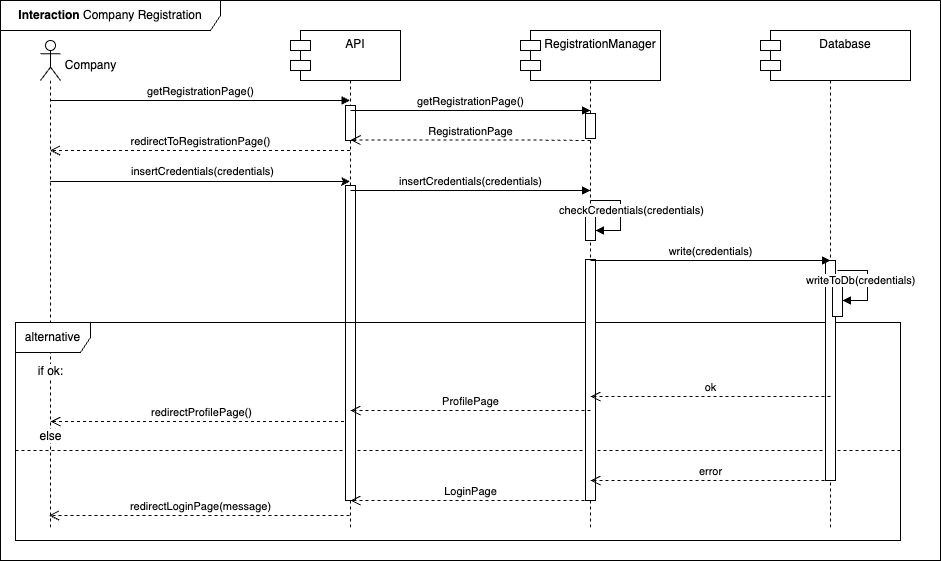

The diagram above was exported from draw.io. Its source (the exported page's mxGraphModel, read from the mxfile embedded in the PNG):
<mxGraphModel dx="1026" dy="691" grid="1" gridSize="10" guides="1" tooltips="1" connect="1" arrows="1" fold="1" page="1" pageScale="1" pageWidth="850" pageHeight="1100" math="0" shadow="0">
  <root>
    <mxCell id="0" />
    <mxCell id="1" parent="0" />
    <mxCell id="1ZKG4CmkqfWAM7Gi57S6-19" value="redirectProfilePage()" style="html=1;verticalAlign=bottom;endArrow=open;dashed=1;endSize=8;curved=0;rounded=0;" parent="1" edge="1">
      <mxGeometry x="-0.0023" relative="1" as="geometry">
        <mxPoint x="509.5" y="761" as="sourcePoint" />
        <mxPoint x="210" y="761" as="targetPoint" />
        <Array as="points">
          <mxPoint x="450" y="761" />
          <mxPoint x="390" y="761" />
          <mxPoint x="330" y="761" />
          <mxPoint x="300" y="761" />
        </Array>
        <mxPoint as="offset" />
      </mxGeometry>
    </mxCell>
    <mxCell id="1ZKG4CmkqfWAM7Gi57S6-25" value="" style="endArrow=none;dashed=1;html=1;rounded=0;exitX=0;exitY=0.53;exitDx=0;exitDy=0;exitPerimeter=0;" parent="1" edge="1">
      <mxGeometry width="50" height="50" relative="1" as="geometry">
        <mxPoint x="175" y="790" as="sourcePoint" />
        <mxPoint x="1060" y="790" as="targetPoint" />
        <Array as="points" />
      </mxGeometry>
    </mxCell>
    <mxCell id="1ZKG4CmkqfWAM7Gi57S6-6" value="&lt;b&gt;Interaction&lt;/b&gt; Company Registration" style="shape=umlFrame;whiteSpace=wrap;html=1;pointerEvents=0;width=220;height=30;" parent="1" vertex="1">
      <mxGeometry x="160" y="340" width="940" height="560" as="geometry" />
    </mxCell>
    <mxCell id="1ZKG4CmkqfWAM7Gi57S6-11" value="S&amp;amp;C" style="shape=umlLifeline;perimeter=lifelinePerimeter;whiteSpace=wrap;html=1;container=1;dropTarget=0;collapsible=0;recursiveResize=0;outlineConnect=0;portConstraint=eastwest;newEdgeStyle={&quot;curved&quot;:0,&quot;rounded&quot;:0};" parent="1" vertex="1">
      <mxGeometry x="460" y="380" width="100" height="490" as="geometry" />
    </mxCell>
    <mxCell id="Gw3LUGfZnfMUm4rp8UOA-1" value="" style="html=1;points=[[0,0,0,0,5],[0,1,0,0,-5],[1,0,0,0,5],[1,1,0,0,-5]];perimeter=orthogonalPerimeter;outlineConnect=0;targetShapes=umlLifeline;portConstraint=eastwest;newEdgeStyle={&quot;curved&quot;:0,&quot;rounded&quot;:0};" parent="1ZKG4CmkqfWAM7Gi57S6-11" vertex="1">
      <mxGeometry x="45" y="65" width="10" height="35" as="geometry" />
    </mxCell>
    <mxCell id="Gw3LUGfZnfMUm4rp8UOA-2" value="" style="html=1;points=[[0,0,0,0,5],[0,1,0,0,-5],[1,0,0,0,5],[1,1,0,0,-5]];perimeter=orthogonalPerimeter;outlineConnect=0;targetShapes=umlLifeline;portConstraint=eastwest;newEdgeStyle={&quot;curved&quot;:0,&quot;rounded&quot;:0};" parent="1ZKG4CmkqfWAM7Gi57S6-11" vertex="1">
      <mxGeometry x="45" y="145" width="10" height="315" as="geometry" />
    </mxCell>
    <mxCell id="1ZKG4CmkqfWAM7Gi57S6-17" style="edgeStyle=orthogonalEdgeStyle;rounded=0;orthogonalLoop=1;jettySize=auto;html=1;curved=0;" parent="1" edge="1">
      <mxGeometry relative="1" as="geometry">
        <mxPoint x="209.81034482758616" y="520.9999999999999" as="sourcePoint" />
        <mxPoint x="509.5" y="520.9999999999999" as="targetPoint" />
      </mxGeometry>
    </mxCell>
    <mxCell id="1ZKG4CmkqfWAM7Gi57S6-18" value="insertCredentials(credentials)" style="edgeLabel;html=1;align=center;verticalAlign=middle;resizable=0;points=[];" parent="1ZKG4CmkqfWAM7Gi57S6-17" vertex="1" connectable="0">
      <mxGeometry x="0.0133" y="1" relative="1" as="geometry">
        <mxPoint y="-9" as="offset" />
      </mxGeometry>
    </mxCell>
    <mxCell id="1ZKG4CmkqfWAM7Gi57S6-13" value="" style="shape=umlLifeline;perimeter=lifelinePerimeter;whiteSpace=wrap;html=1;container=1;dropTarget=0;collapsible=0;recursiveResize=0;outlineConnect=0;portConstraint=eastwest;newEdgeStyle={&quot;curved&quot;:0,&quot;rounded&quot;:0};participant=umlActor;size=40;" parent="1" vertex="1">
      <mxGeometry x="200" y="380" width="20" height="490" as="geometry" />
    </mxCell>
    <mxCell id="1ZKG4CmkqfWAM7Gi57S6-14" value="Company" style="text;html=1;align=center;verticalAlign=middle;resizable=0;points=[];autosize=1;strokeColor=none;fillColor=none;" parent="1" vertex="1">
      <mxGeometry x="215" y="390" width="70" height="30" as="geometry" />
    </mxCell>
    <mxCell id="1ZKG4CmkqfWAM7Gi57S6-16" value="redirectToRegistrationPage()" style="html=1;verticalAlign=bottom;endArrow=open;dashed=1;endSize=8;curved=0;rounded=0;" parent="1" edge="1">
      <mxGeometry relative="1" as="geometry">
        <mxPoint x="509.5" y="490" as="sourcePoint" />
        <mxPoint x="209.5" y="490" as="targetPoint" />
        <Array as="points">
          <mxPoint x="390" y="490" />
        </Array>
        <mxPoint as="offset" />
      </mxGeometry>
    </mxCell>
    <mxCell id="1ZKG4CmkqfWAM7Gi57S6-23" value="alternative" style="shape=umlFrame;whiteSpace=wrap;html=1;pointerEvents=0;width=75;height=30;" parent="1" vertex="1">
      <mxGeometry x="175" y="662" width="885" height="218" as="geometry" />
    </mxCell>
    <mxCell id="1ZKG4CmkqfWAM7Gi57S6-24" value="if ok:" style="text;html=1;align=center;verticalAlign=middle;resizable=0;points=[];autosize=1;strokeColor=none;fillColor=none;labelBackgroundColor=default;" parent="1" vertex="1">
      <mxGeometry x="185" y="696" width="50" height="30" as="geometry" />
    </mxCell>
    <mxCell id="1ZKG4CmkqfWAM7Gi57S6-26" value="&lt;span style=&quot;background-color: rgb(255, 255, 255);&quot;&gt;else&lt;/span&gt;" style="text;html=1;align=center;verticalAlign=middle;resizable=0;points=[];autosize=1;strokeColor=none;fillColor=none;" parent="1" vertex="1">
      <mxGeometry x="185" y="761" width="50" height="30" as="geometry" />
    </mxCell>
    <mxCell id="1ZKG4CmkqfWAM7Gi57S6-27" value="redirectLoginPage(message)" style="html=1;verticalAlign=bottom;endArrow=open;dashed=1;endSize=8;curved=0;rounded=0;" parent="1" edge="1">
      <mxGeometry x="-0.005" relative="1" as="geometry">
        <mxPoint x="509" y="855" as="sourcePoint" />
        <mxPoint x="208.5" y="855" as="targetPoint" />
        <Array as="points">
          <mxPoint x="454.5" y="855" />
          <mxPoint x="394.5" y="855" />
          <mxPoint x="334.5" y="855" />
          <mxPoint x="304.5" y="855" />
        </Array>
        <mxPoint as="offset" />
      </mxGeometry>
    </mxCell>
    <mxCell id="aM9ryv3xv72pqoxQDRHE-7" value="getRegistrationPage()" style="html=1;verticalAlign=bottom;endArrow=block;edgeStyle=elbowEdgeStyle;elbow=vertical;curved=0;rounded=0;" parent="1" edge="1">
      <mxGeometry x="0.001" relative="1" as="geometry">
        <mxPoint x="209.81034482758616" y="439.9999999999999" as="sourcePoint" />
        <Array as="points">
          <mxPoint x="400" y="440" />
          <mxPoint x="365" y="410" />
        </Array>
        <mxPoint x="509.5" y="439.9999999999999" as="targetPoint" />
        <mxPoint as="offset" />
      </mxGeometry>
    </mxCell>
    <mxCell id="5ZWHWf_kHnWHB5o12A5S-1" value="API" style="shape=module;align=left;spacingLeft=20;align=center;verticalAlign=top;whiteSpace=wrap;html=1;" vertex="1" parent="1">
      <mxGeometry x="450" y="370" width="110" height="50" as="geometry" />
    </mxCell>
    <mxCell id="5ZWHWf_kHnWHB5o12A5S-2" value=":Object" style="shape=umlLifeline;perimeter=lifelinePerimeter;whiteSpace=wrap;html=1;container=1;dropTarget=0;collapsible=0;recursiveResize=0;outlineConnect=0;portConstraint=eastwest;newEdgeStyle={&quot;curved&quot;:0,&quot;rounded&quot;:0};" vertex="1" parent="1">
      <mxGeometry x="700" y="380" width="100" height="490" as="geometry" />
    </mxCell>
    <mxCell id="5ZWHWf_kHnWHB5o12A5S-10" value="" style="html=1;points=[[0,0,0,0,5],[0,1,0,0,-5],[1,0,0,0,5],[1,1,0,0,-5]];perimeter=orthogonalPerimeter;outlineConnect=0;targetShapes=umlLifeline;portConstraint=eastwest;newEdgeStyle={&quot;curved&quot;:0,&quot;rounded&quot;:0};" vertex="1" parent="5ZWHWf_kHnWHB5o12A5S-2">
      <mxGeometry x="45" y="73" width="10" height="25" as="geometry" />
    </mxCell>
    <mxCell id="ymWepqPld3naHtEsWhe9-15" value="" style="html=1;points=[[0,0,0,0,5],[0,1,0,0,-5],[1,0,0,0,5],[1,1,0,0,-5]];perimeter=orthogonalPerimeter;outlineConnect=0;targetShapes=umlLifeline;portConstraint=eastwest;newEdgeStyle={&quot;curved&quot;:0,&quot;rounded&quot;:0};" parent="5ZWHWf_kHnWHB5o12A5S-2" vertex="1">
      <mxGeometry x="45" y="170" width="10" height="30" as="geometry" />
    </mxCell>
    <mxCell id="ymWepqPld3naHtEsWhe9-16" value="checkCredentials(credentials)" style="html=1;align=left;spacingLeft=2;endArrow=block;rounded=0;edgeStyle=orthogonalEdgeStyle;curved=0;rounded=0;" parent="5ZWHWf_kHnWHB5o12A5S-2" edge="1">
      <mxGeometry x="-1" y="-36" relative="1" as="geometry">
        <mxPoint x="50" y="160" as="sourcePoint" />
        <Array as="points">
          <mxPoint x="80" y="160" />
          <mxPoint x="80" y="190" />
        </Array>
        <mxPoint x="-35" y="-26" as="offset" />
        <mxPoint x="55" y="190" as="targetPoint" />
      </mxGeometry>
    </mxCell>
    <mxCell id="5ZWHWf_kHnWHB5o12A5S-13" value="" style="html=1;points=[[0,0,0,0,5],[0,1,0,0,-5],[1,0,0,0,5],[1,1,0,0,-5]];perimeter=orthogonalPerimeter;outlineConnect=0;targetShapes=umlLifeline;portConstraint=eastwest;newEdgeStyle={&quot;curved&quot;:0,&quot;rounded&quot;:0};" vertex="1" parent="5ZWHWf_kHnWHB5o12A5S-2">
      <mxGeometry x="45" y="219" width="10" height="241" as="geometry" />
    </mxCell>
    <mxCell id="5ZWHWf_kHnWHB5o12A5S-3" value="getRegistrationPage()" style="html=1;verticalAlign=bottom;endArrow=block;edgeStyle=elbowEdgeStyle;elbow=vertical;curved=0;rounded=0;" edge="1" parent="1">
      <mxGeometry x="0.001" relative="1" as="geometry">
        <mxPoint x="510.00034482758616" y="449.9999999999999" as="sourcePoint" />
        <Array as="points">
          <mxPoint x="700.19" y="450" />
          <mxPoint x="665.19" y="420" />
        </Array>
        <mxPoint x="750" y="450" as="targetPoint" />
        <mxPoint as="offset" />
      </mxGeometry>
    </mxCell>
    <mxCell id="5ZWHWf_kHnWHB5o12A5S-4" value="RegistrationManager" style="shape=module;align=left;spacingLeft=20;align=center;verticalAlign=top;whiteSpace=wrap;html=1;" vertex="1" parent="1">
      <mxGeometry x="680" y="370" width="140" height="50" as="geometry" />
    </mxCell>
    <mxCell id="5ZWHWf_kHnWHB5o12A5S-6" value="insertCredentials(credentials)" style="html=1;verticalAlign=bottom;endArrow=block;edgeStyle=elbowEdgeStyle;elbow=vertical;curved=0;rounded=0;" edge="1" parent="1">
      <mxGeometry relative="1" as="geometry">
        <mxPoint x="510.0003448275861" y="529.9999999999999" as="sourcePoint" />
        <Array as="points">
          <mxPoint x="700.19" y="530" />
          <mxPoint x="665.19" y="500" />
        </Array>
        <mxPoint x="750" y="530" as="targetPoint" />
        <mxPoint as="offset" />
      </mxGeometry>
    </mxCell>
    <mxCell id="5ZWHWf_kHnWHB5o12A5S-7" value=":Object" style="shape=umlLifeline;perimeter=lifelinePerimeter;whiteSpace=wrap;html=1;container=1;dropTarget=0;collapsible=0;recursiveResize=0;outlineConnect=0;portConstraint=eastwest;newEdgeStyle={&quot;curved&quot;:0,&quot;rounded&quot;:0};" vertex="1" parent="1">
      <mxGeometry x="940" y="380" width="100" height="490" as="geometry" />
    </mxCell>
    <mxCell id="5ZWHWf_kHnWHB5o12A5S-17" value="" style="html=1;points=[[0,0,0,0,5],[0,1,0,0,-5],[1,0,0,0,5],[1,1,0,0,-5]];perimeter=orthogonalPerimeter;outlineConnect=0;targetShapes=umlLifeline;portConstraint=eastwest;newEdgeStyle={&quot;curved&quot;:0,&quot;rounded&quot;:0};" vertex="1" parent="5ZWHWf_kHnWHB5o12A5S-7">
      <mxGeometry x="45" y="220" width="10" height="220" as="geometry" />
    </mxCell>
    <mxCell id="ymWepqPld3naHtEsWhe9-26" value="" style="html=1;points=[[0,0,0,0,5],[0,1,0,0,-5],[1,0,0,0,5],[1,1,0,0,-5]];perimeter=orthogonalPerimeter;outlineConnect=0;targetShapes=umlLifeline;portConstraint=eastwest;newEdgeStyle={&quot;curved&quot;:0,&quot;rounded&quot;:0};direction=west;" parent="5ZWHWf_kHnWHB5o12A5S-7" vertex="1">
      <mxGeometry x="52" y="246" width="10" height="30" as="geometry" />
    </mxCell>
    <mxCell id="ymWepqPld3naHtEsWhe9-27" value="writeToDb(credentials)" style="html=1;align=left;spacingLeft=2;endArrow=block;rounded=0;edgeStyle=orthogonalEdgeStyle;curved=0;rounded=0;" parent="5ZWHWf_kHnWHB5o12A5S-7" edge="1">
      <mxGeometry x="-1" y="-36" relative="1" as="geometry">
        <mxPoint x="57" y="230" as="sourcePoint" />
        <Array as="points">
          <mxPoint x="87" y="260" />
        </Array>
        <mxPoint x="62" y="260" as="targetPoint" />
        <mxPoint x="-35" y="-26" as="offset" />
      </mxGeometry>
    </mxCell>
    <mxCell id="5ZWHWf_kHnWHB5o12A5S-5" value="&lt;div&gt;Database&lt;/div&gt;" style="shape=module;align=left;spacingLeft=20;align=center;verticalAlign=top;whiteSpace=wrap;html=1;" vertex="1" parent="1">
      <mxGeometry x="920" y="370" width="150" height="50" as="geometry" />
    </mxCell>
    <mxCell id="5ZWHWf_kHnWHB5o12A5S-9" value="RegistrationPage" style="html=1;verticalAlign=bottom;endArrow=open;dashed=1;endSize=8;curved=0;rounded=0;" edge="1" parent="1">
      <mxGeometry relative="1" as="geometry">
        <mxPoint x="750" y="480" as="sourcePoint" />
        <mxPoint x="510" y="479.5" as="targetPoint" />
        <Array as="points">
          <mxPoint x="690.5" y="479.5" />
        </Array>
        <mxPoint as="offset" />
      </mxGeometry>
    </mxCell>
    <mxCell id="5ZWHWf_kHnWHB5o12A5S-11" value="write(credentials)" style="html=1;verticalAlign=bottom;endArrow=block;edgeStyle=elbowEdgeStyle;elbow=vertical;curved=0;rounded=0;" edge="1" parent="1">
      <mxGeometry relative="1" as="geometry">
        <mxPoint x="750.0003448275861" y="599.9999999999999" as="sourcePoint" />
        <Array as="points">
          <mxPoint x="940.19" y="600" />
          <mxPoint x="905.19" y="570" />
        </Array>
        <mxPoint x="990" y="600" as="targetPoint" />
        <mxPoint as="offset" />
      </mxGeometry>
    </mxCell>
    <mxCell id="5ZWHWf_kHnWHB5o12A5S-12" value="ok" style="html=1;verticalAlign=bottom;endArrow=open;dashed=1;endSize=8;curved=0;rounded=0;" edge="1" parent="1">
      <mxGeometry x="-0.0023" relative="1" as="geometry">
        <mxPoint x="990" y="736" as="sourcePoint" />
        <mxPoint x="750" y="736" as="targetPoint" />
        <Array as="points">
          <mxPoint x="990" y="736" />
          <mxPoint x="930" y="736" />
          <mxPoint x="870" y="736" />
          <mxPoint x="840" y="736" />
        </Array>
        <mxPoint as="offset" />
      </mxGeometry>
    </mxCell>
    <mxCell id="5ZWHWf_kHnWHB5o12A5S-14" value="error" style="html=1;verticalAlign=bottom;endArrow=open;dashed=1;endSize=8;curved=0;rounded=0;" edge="1" parent="1">
      <mxGeometry x="-0.0023" relative="1" as="geometry">
        <mxPoint x="990" y="820" as="sourcePoint" />
        <mxPoint x="750" y="820" as="targetPoint" />
        <Array as="points">
          <mxPoint x="990" y="820" />
          <mxPoint x="930" y="820" />
          <mxPoint x="840" y="820" />
        </Array>
        <mxPoint as="offset" />
      </mxGeometry>
    </mxCell>
    <mxCell id="5ZWHWf_kHnWHB5o12A5S-15" value="LoginPage" style="html=1;verticalAlign=bottom;endArrow=open;dashed=1;endSize=8;curved=0;rounded=0;" edge="1" parent="1">
      <mxGeometry x="-0.0023" relative="1" as="geometry">
        <mxPoint x="750" y="840" as="sourcePoint" />
        <mxPoint x="510" y="840" as="targetPoint" />
        <Array as="points">
          <mxPoint x="750" y="840" />
          <mxPoint x="690" y="840" />
          <mxPoint x="600" y="840" />
        </Array>
        <mxPoint as="offset" />
      </mxGeometry>
    </mxCell>
    <mxCell id="5ZWHWf_kHnWHB5o12A5S-16" value="ProfilePage" style="html=1;verticalAlign=bottom;endArrow=open;dashed=1;endSize=8;curved=0;rounded=0;" edge="1" parent="1">
      <mxGeometry x="-0.0023" relative="1" as="geometry">
        <mxPoint x="750" y="750" as="sourcePoint" />
        <mxPoint x="510" y="750" as="targetPoint" />
        <Array as="points">
          <mxPoint x="750" y="750" />
          <mxPoint x="690" y="750" />
          <mxPoint x="600" y="750" />
        </Array>
        <mxPoint as="offset" />
      </mxGeometry>
    </mxCell>
  </root>
</mxGraphModel>